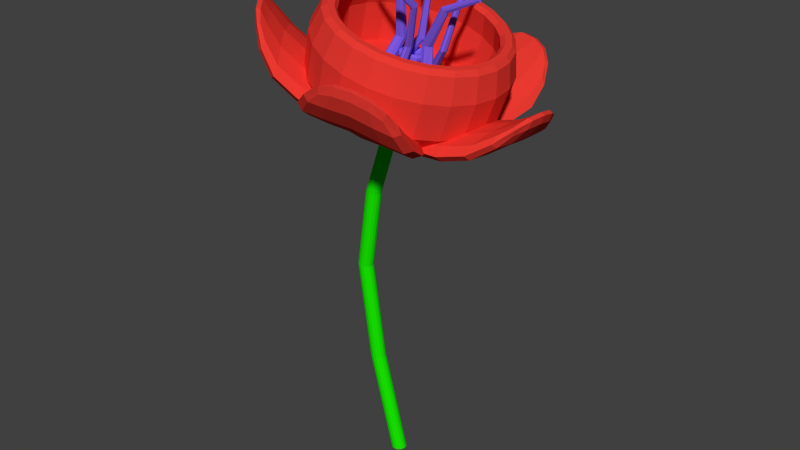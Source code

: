 # Source: flower2.blend  (saved by Blender 2.74.0; exported with 4.5.12 LTS)
import bpy
from mathutils import Matrix  # noqa: F401  (used for matrix-valued properties, if any)

bpy.ops.wm.read_factory_settings(use_empty=True)
scene = bpy.context.scene
scene.name = 'Scene'

# ---- collections
col_collection_1 = bpy.data.collections.new('Collection 1'); scene.collection.children.link(col_collection_1)

# ---- materials (node trees are filled in below, after node groups)
mat_heart = bpy.data.materials.new('Heart')
mat_heart.alpha_threshold = 0.0
mat_heart.use_transparent_shadow = False
mat_heart.diffuse_color = (0.2107, 0.1108, 0.8, 1.0)
mat_heart.roughness = 0.5
mat_sex = bpy.data.materials.new('Sex')
mat_sex.alpha_threshold = 0.0
mat_sex.use_transparent_shadow = False
mat_sex.diffuse_color = (0.8, 0.7199, 0.02788, 1.0)
mat_sex.roughness = 0.5
mat_leaves = bpy.data.materials.new('Leaves')
mat_leaves.alpha_threshold = 0.0
mat_leaves.use_transparent_shadow = False
mat_leaves.diffuse_color = (0.8, 0.04217, 0.03079, 1.0)
mat_leaves.roughness = 0.5
mat_leaves.line_color = (0.0, 0.0, 0.0, 1.0)
mat_trunc = bpy.data.materials.new('Trunc')
mat_trunc.alpha_threshold = 0.0
mat_trunc.use_transparent_shadow = False
mat_trunc.diffuse_color = (0.009178, 0.8, 0.0, 1.0)
mat_trunc.roughness = 0.5

# ---- material node trees

# ---- world
world_world = bpy.data.worlds.new('World'); scene.world = world_world
world_world.color = (0.05088, 0.05088, 0.05088)
world_world.use_sun_shadow = False
world_world.sun_shadow_jitter_overblur = 0.0
world_world.cycles.sampling_method = 'MANUAL'
world_world.cycles.sample_map_resolution = 256

# ---- meshes
me_cube_001 = bpy.data.meshes.new('Cube.001')
me_cube_001.from_pydata([(0.9201, -0.1454, 0.0), (1.075, -0.04846, 0.0), (0.6427, 0.04846, 0.0), (1.075, 0.04846, 0.0), (0.7761, 0.1454, 0.0), (0.7761, -0.1454, 0.0), (0.9201, 0.1454, 0.0), (0.6427, -0.04846, 0.0), (-0.8358, -0.3762, 2.804), (-0.8184, -0.2675, 2.834), (-1.564, -0.8052, 3.671), (-1.581, -0.8571, 3.629), (-1.467, -0.8308, 3.748), (-1.563, -0.8879, 3.629), (-1.477, -0.8784, 3.71), (-1.532, -0.7861, 3.71), (-1.509, -0.8975, 3.671), (-1.485, -0.8, 3.748), (-0.4636, -0.4478, 0.0), (-0.5033, -0.7839, 0.0), (-0.6247, -0.483, 0.0), (-0.4075, -0.6763, 0.0), (-0.6785, -0.8349, 0.0), (-0.3912, -0.5122, 0.0), (-0.7508, -0.7704, 0.0), (-0.7204, -0.5905, 0.0), (1.688, -0.01789, 3.811), (1.759, 0.05368, 3.734), (1.721, -0.05368, 3.773), (1.721, 0.05368, 3.773), (1.8, 0.01789, 3.692), (1.688, 0.01789, 3.811), (1.8, -0.0179, 3.692), (1.759, -0.05368, 3.734), (0.764, -0.08896, 2.886), (0.8568, -0.02965, 2.856), (0.6017, 0.02965, 2.947), (0.8568, 0.02965, 2.856), (0.679, 0.08896, 2.916), (0.679, -0.08896, 2.916), (0.764, 0.08896, 2.886), (0.6017, -0.02965, 2.947), (0.2138, 0.06004, 1.486), (0.3478, 0.2912, 1.484), (0.3416, 0.0373, 1.483), (0.2441, 0.2418, 1.483), (0.4923, 0.2764, 1.489), (0.1813, 0.1282, 1.486), (0.5248, 0.2082, 1.489), (0.4453, 0.08669, 1.484), (-0.3373, 0.569, 2.894), (-0.5561, 0.7001, 2.804), (-0.434, 0.5578, 2.864), (-0.3426, 0.7104, 2.864), (-0.5069, 0.6015, 2.834), (-0.3068, 0.6199, 2.894), (0.02583, 0.43, 1.433), (-0.2409, 0.4137, 1.432), (-0.02595, 0.5491, 1.431), (-0.1424, 0.3547, 1.431), (-0.3085, 0.5423, 1.437), (-0.01298, 0.3652, 1.433), (-0.2697, 0.6071, 1.437), (-0.1245, 0.6081, 1.432), (-0.02933, -0.4527, 1.484), (0.06801, -0.5605, 1.489), (0.07793, -0.2079, 1.486), (0.1422, -0.5464, 1.489), (0.1718, -0.2976, 1.483), (-0.05076, -0.3399, 1.483), (0.1933, -0.4104, 1.484), (0.003732, -0.222, 1.486), (0.08315, -0.5967, 2.947), (0.23, -0.734, 2.886), (0.0393, -0.6836, 2.916), (0.2141, -0.6504, 2.916), (0.189, -0.8362, 2.856), (0.1414, -0.5856, 2.947), (0.1307, -0.8473, 2.856), (0.05516, -0.7672, 2.886), (-0.2636, -1.74, 3.734), (-0.2331, -1.785, 3.692), (-0.1842, -1.678, 3.811), (-0.1975, -1.789, 3.692), (-0.1526, -1.715, 3.773), (-0.2592, -1.703, 3.773), (-0.157, -1.752, 3.734), (-0.2197, -1.674, 3.811), (-0.7146, 0.5976, 0.0), (-0.897, 0.5939, 0.0), (-0.5762, 0.2887, 0.0), (-0.9468, 0.5108, 0.0), (-0.7405, 0.2742, 0.0), (-0.591, 0.5236, 0.0), (-0.864, 0.3482, 0.0), (-0.5264, 0.3719, 0.0), (-1.41, 0.9262, 3.748), (-1.507, 0.901, 3.671), (-1.42, 0.9739, 3.71), (-1.475, 0.8818, 3.71), (-1.524, 0.953, 3.629), (-1.428, 0.8955, 3.748), (-1.506, 0.9837, 3.629), (-1.452, 0.9931, 3.671), (-0.4155, 0.7541, 2.834), (-0.5256, 0.7509, 2.804), (0.07232, -0.6405, 0.0), (0.3145, -0.8768, 0.0), (0.002, -0.7896, 0.0), (0.2876, -0.7353, 0.0), (0.2481, -1.047, 0.0), (0.1675, -0.6224, 0.0), (0.1529, -1.065, 0.0), (0.02887, -0.9311, 0.0), (-0.6207, -0.00879, 1.432), (-0.6467, -0.1517, 1.437), (-0.3613, 0.0554, 1.433), (-0.5903, -0.2019, 1.437), (-0.3751, -0.0737, 1.431), (-0.5443, 0.07697, 1.431), (-0.4514, -0.1595, 1.432), (-0.4177, 0.1056, 1.433), (-0.6662, -0.1858, 2.894), (-0.6855, -0.3858, 2.834), (-0.7619, -0.204, 2.864), (-0.629, -0.3223, 2.864), (-0.7915, -0.4157, 2.804), (-0.6219, -0.2252, 2.894), (0.5963, 0.9687, 2.804), (0.683, 0.9008, 2.834), (0.5728, 1.813, 3.671), (0.5358, 1.854, 3.629), (0.5035, 1.741, 3.748), (0.5, 1.852, 3.629), (0.4667, 1.773, 3.71), (0.574, 1.776, 3.71), (0.4655, 1.81, 3.671), (0.5392, 1.742, 3.748), (0.3536, 0.6774, 0.0), (0.07866, 0.8747, 0.0), (0.4007, 0.8354, 0.0), (0.1265, 0.7389, 0.0), (0.1187, 1.053, 0.0), (0.2622, 0.6453, 0.0), (0.2101, 1.085, 0.0), (0.3529, 0.9713, 0.0), (0.8138, 0.6026, 1.432), (0.7014, 0.6945, 1.437), (0.7446, 0.3445, 1.433), (0.6302, 0.6695, 1.437), (0.6382, 0.4191, 1.431), (0.852, 0.4943, 1.431), (0.6001, 0.5274, 1.432), (0.8158, 0.3696, 1.433), (0.681, 0.7281, 2.894), (0.5152, 0.8417, 2.834), (0.7113, 0.8206, 2.864), (0.5434, 0.7616, 2.864), (0.5403, 0.949, 2.804), (0.625, 0.7084, 2.894)], [], [(53, 104, 103, 98), (78, 76, 83, 81), (61, 56, 55, 50), (92, 90, 61, 59), (74, 79, 80, 85), (104, 105, 102, 103), (54, 52, 99, 97), (106, 108, 69, 71), (107, 109, 68, 70), (56, 58, 53, 55), (111, 106, 71, 66), (50, 55, 96, 101), (112, 110, 67, 65), (60, 57, 54, 51), (64, 65, 78, 79), (65, 67, 76, 78), (108, 113, 64, 69), (113, 112, 65, 64), (77, 72, 87, 82), (76, 73, 86, 83), (71, 69, 74, 72), (57, 59, 52, 54), (73, 75, 84, 86), (51, 54, 97, 100), (79, 78, 81, 80), (59, 61, 50, 52), (70, 68, 75, 73), (105, 51, 100, 102), (52, 50, 101, 99), (62, 60, 51, 105), (91, 94, 57, 60), (88, 89, 62, 63), (58, 63, 104, 53), (89, 91, 60, 62), (95, 93, 58, 56), (90, 95, 56, 61), (55, 53, 98, 96), (93, 88, 63, 58), (114, 115, 8, 9), (19, 21, 118, 120), (63, 62, 105, 104), (23, 18, 121, 116), (20, 25, 114, 119), (25, 24, 115, 114), (24, 22, 117, 115), (115, 117, 126, 8), (94, 92, 59, 57), (18, 20, 119, 121), (125, 127, 12, 14), (119, 114, 9, 124), (22, 19, 120, 117), (122, 124, 15, 17), (117, 120, 123, 126), (118, 116, 127, 125), (116, 121, 122, 127), (8, 126, 13, 11), (21, 23, 116, 118), (120, 118, 125, 123), (127, 122, 17, 12), (126, 123, 16, 13), (124, 9, 10, 15), (37, 40, 27, 30), (123, 125, 14, 16), (34, 35, 32, 33), (9, 8, 11, 10), (36, 41, 26, 31), (121, 119, 124, 122), (40, 38, 29, 27), (39, 34, 33, 28), (42, 44, 39, 41), (35, 37, 30, 32), (43, 45, 38, 40), (41, 39, 28, 26), (45, 47, 36, 38), (44, 49, 34, 39), (47, 42, 41, 36), (38, 36, 31, 29), (46, 43, 40, 37), (3, 6, 43, 46), (4, 2, 47, 45), (48, 46, 37, 35), (7, 5, 44, 42), (2, 7, 42, 47), (0, 1, 48, 49), (6, 4, 45, 43), (1, 3, 46, 48), (49, 48, 35, 34), (5, 0, 49, 44), (72, 74, 85, 87), (66, 71, 72, 77), (109, 111, 66, 68), (67, 70, 73, 76), (110, 107, 70, 67), (69, 64, 79, 74), (68, 66, 77, 75), (75, 77, 82, 84), (146, 147, 128, 129), (139, 141, 150, 152), (143, 138, 153, 148), (140, 145, 146, 151), (145, 144, 147, 146), (144, 142, 149, 147), (147, 149, 158, 128), (138, 140, 151, 153), (157, 159, 132, 134), (151, 146, 129, 156), (142, 139, 152, 149), (154, 156, 135, 137), (149, 152, 155, 158), (150, 148, 159, 157), (148, 153, 154, 159), (128, 158, 133, 131), (141, 143, 148, 150), (152, 150, 157, 155), (159, 154, 137, 132), (158, 155, 136, 133), (156, 129, 130, 135), (155, 157, 134, 136), (129, 128, 131, 130), (153, 151, 156, 154), (132, 137, 135, 130, 131, 133, 136, 134), (26, 28, 33, 32, 30, 27, 29, 31), (86, 84, 82, 87, 85, 80, 81, 83), (12, 17, 15, 10, 11, 13, 16, 14), (103, 102, 100, 97, 99, 101, 96, 98)])
me_cube_001.materials.append(mat_heart)
me_cube_001.materials.append(mat_sex)
me_cube_001.use_remesh_preserve_volume = False
me_cube_001.use_remesh_preserve_attributes = False
me_cube_001.use_mirror_vertex_groups = False
me_cube_001.update()
me_circle_001 = bpy.data.meshes.new('Circle.001')
me_circle_001.from_pydata([(0.0, 0.0, -1.403), (0.0, 0.0, -1.403), (0.0, 0.0, -1.403), (0.0, 0.0, -1.403), (0.0, 0.0, -1.403), (0.0, 0.0, -1.403), (0.0, 0.0, -1.403), (0.0, 0.0, -1.403), (0.0, 0.0, -1.403), (0.0, 0.0, -1.403), (0.0, 0.0, -1.403), (0.0, 0.0, -1.403), (0.0, 0.0, -1.403), (0.0, 0.0, -1.403), (0.0, 0.0, -1.403), (0.0, 0.0, -1.403), (0.0, 0.0, -1.403), (0.0, 0.0, -1.403), (0.0, 0.0, -1.403), (0.0, 0.0, -1.403), (0.0, 0.0, -1.403), (0.0, 0.0, -1.403), (0.0, 0.0, -1.403), (0.0, 0.0, -1.403), (1.309e-07, 1.8, -1.241), (-0.4659, 1.739, -1.241), (-0.9, 1.559, -1.241), (-1.273, 1.273, -1.241), (-1.559, 0.9, -1.241), (-1.739, 0.4659, -1.241), (-1.8, 3.233e-08, -1.241), (-1.739, -0.4659, -1.241), (-1.559, -0.9, -1.241), (-1.273, -1.273, -1.241), (-0.9, -1.559, -1.241), (-0.4659, -1.739, -1.241), (-5.7e-07, -1.8, -1.241), (0.4659, -1.739, -1.241), (0.9, -1.559, -1.241), (1.273, -1.273, -1.241), (1.559, -0.9, -1.241), (1.739, -0.4659, -1.241), (1.8, -9.404e-07, -1.241), (1.739, 0.4659, -1.241), (1.559, 0.9, -1.241), (1.273, 1.273, -1.241), (0.9, 1.559, -1.241), (0.4659, 1.739, -1.241), (2.001e-07, 2.557, -0.7841), (-0.6617, 2.469, -0.7841), (-1.278, 2.214, -0.7841), (-1.808, 1.808, -0.7841), (-2.214, 1.278, -0.7841), (-2.469, 0.6617, -0.7841), (-2.557, 1.994e-07, -0.7841), (-2.469, -0.6617, -0.7841), (-2.214, -1.278, -0.7841), (-1.808, -1.808, -0.7841), (-1.278, -2.214, -0.7841), (-0.6617, -2.469, -0.7841), (-7.955e-07, -2.557, -0.7841), (0.6617, -2.469, -0.7841), (1.278, -2.214, -0.7841), (1.808, -1.808, -0.7841), (2.214, -1.278, -0.7841), (2.469, -0.6617, -0.7841), (2.557, -1.182e-06, -0.7841), (2.469, 0.6617, -0.7841), (2.214, 1.278, -0.7841), (1.808, 1.808, -0.7841), (1.278, 2.214, -0.7841), (0.6617, 2.469, -0.7841), (2.247e-07, 3.124, 0.02681), (-0.8086, 3.018, 0.02681), (-1.562, 2.706, 0.02681), (-2.209, 2.209, 0.02681), (-2.706, 1.562, 0.02681), (-3.018, 0.8086, 0.02681), (-3.124, 3.38e-07, 0.02681), (-3.018, -0.8086, 0.02681), (-2.706, -1.562, 0.02681), (-2.209, -2.209, 0.02681), (-1.562, -2.706, 0.02681), (-0.8086, -3.018, 0.02681), (-9.92e-07, -3.124, 0.02681), (0.8086, -3.018, 0.02681), (1.562, -2.706, 0.02681), (2.209, -2.209, 0.02681), (2.706, -1.562, 0.02681), (3.018, -0.8086, 0.02681), (3.124, -1.35e-06, 0.02681), (3.018, 0.8086, 0.02681), (2.706, 1.562, 0.02681), (2.209, 2.209, 0.02681), (1.562, 2.706, 0.02681), (0.8086, 3.018, 0.02681), (2.304e-07, 3.207, 1.28), (-0.8301, 3.098, 1.28), (-1.604, 2.778, 1.28), (-2.268, 2.268, 1.28), (-2.778, 1.604, 1.28), (-3.098, 0.8301, 1.28), (-3.207, 3.586e-07, 1.28), (-3.098, -0.8301, 1.28), (-2.778, -1.604, 1.28), (-2.268, -2.268, 1.28), (-1.604, -2.778, 1.28), (-0.8301, -3.098, 1.28), (-1.019e-06, -3.207, 1.28), (0.8301, -3.098, 1.28), (1.604, -2.778, 1.28), (2.268, -2.268, 1.28), (2.778, -1.604, 1.28), (3.098, -0.8301, 1.28), (3.207, -1.375e-06, 1.28), (3.098, 0.8301, 1.28), (2.778, 1.604, 1.28), (2.268, 2.268, 1.28), (1.604, 2.778, 1.28), (0.8301, 3.098, 1.28), (2.027e-07, 2.685, 1.3), (-0.6949, 2.593, 1.3), (-1.342, 2.325, 1.3), (-1.898, 1.898, 1.3), (-2.325, 1.342, 1.3), (-2.593, 0.6949, 1.3), (-2.685, 2.364e-07, 1.3), (-2.593, -0.6949, 1.3), (-2.325, -1.342, 1.3), (-1.898, -1.898, 1.3), (-1.342, -2.325, 1.3), (-0.6949, -2.593, 1.3), (-8.428e-07, -2.685, 1.3), (0.6949, -2.593, 1.3), (1.342, -2.325, 1.3), (1.898, -1.898, 1.3), (2.325, -1.342, 1.3), (2.593, -0.6949, 1.3), (2.685, -1.214e-06, 1.3), (2.593, 0.6949, 1.3), (2.325, 1.342, 1.3), (1.898, 1.898, 1.3), (1.342, 2.325, 1.3), (0.6949, 2.593, 1.3), (1.951e-07, 2.559, 0.0), (-0.6623, 2.472, 0.0), (-1.279, 2.216, 0.0), (-1.809, 1.809, 0.0), (-2.216, 1.279, 0.0), (-2.472, 0.6623, 0.0), (-2.559, 2.062e-07, 0.0), (-2.472, -0.6623, 0.0), (-2.216, -1.279, 0.0), (-1.809, -1.809, 0.0), (-1.279, -2.216, 0.0), (-0.6623, -2.472, 0.0), (-8.014e-07, -2.559, 0.0), (0.6623, -2.472, 0.0), (1.279, -2.216, 0.0), (1.809, -1.809, 0.0), (2.216, -1.279, 0.0), (2.472, -0.6623, 0.0), (2.559, -1.177e-06, 0.0), (2.472, 0.6623, 0.0), (2.216, 1.279, 0.0), (1.809, 1.809, 0.0), (1.279, 2.216, 0.0), (0.6623, 2.472, 0.0), (8.568e-08, -3.576e-07, 0.0), (2.325e-07, 2.976, 2.088), (2.243e-07, 2.812, 2.223), (-0.7279, 2.717, 2.223), (-0.7702, 2.875, 2.088), (-1.406, 2.436, 2.223), (-1.488, 2.577, 2.088), (-1.989, 1.989, 2.223), (-2.104, 2.104, 2.088), (-2.436, 1.406, 2.223), (-2.577, 1.488, 2.088), (-2.717, 0.7279, 2.223), (-2.875, 0.7702, 2.088), (-2.812, 2.637e-07, 2.223), (-2.976, 2.985e-07, 2.088), (-2.717, -0.7279, 2.223), (-2.875, -0.7702, 2.088), (-2.436, -1.406, 2.223), (-2.577, -1.488, 2.088), (-1.989, -1.989, 2.223), (-2.104, -2.104, 2.088), (-1.406, -2.436, 2.223), (-1.488, -2.577, 2.088), (-0.7279, -2.717, 2.223), (-0.7702, -2.875, 2.088), (-8.709e-07, -2.812, 2.223), (-9.264e-07, -2.976, 2.088), (0.7279, -2.717, 2.223), (0.7702, -2.875, 2.088), (1.406, -2.436, 2.223), (1.488, -2.577, 2.088), (1.989, -1.989, 2.223), (2.104, -2.104, 2.088), (2.436, -1.406, 2.223), (2.577, -1.488, 2.088), (2.717, -0.7279, 2.223), (2.875, -0.7702, 2.088), (2.812, -1.256e-06, 2.223), (2.976, -1.31e-06, 2.088), (2.717, 0.7279, 2.223), (2.875, 0.7702, 2.088), (2.436, 1.406, 2.223), (2.577, 1.488, 2.088), (1.989, 1.989, 2.223), (2.104, 2.104, 2.088), (1.406, 2.436, 2.223), (1.488, 2.577, 2.088), (0.7279, 2.717, 2.223), (0.7702, 2.875, 2.088), (0.672, 2.508, 2.223), (0.6419, 2.396, 2.088), (1.24, 2.148, 2.088), (1.298, 2.249, 2.223), (1.836, 1.836, 2.223), (1.754, 1.754, 2.088), (2.249, 1.298, 2.223), (2.148, 1.24, 2.088), (2.508, 0.672, 2.223), (2.396, 0.6419, 2.088), (2.597, -1.184e-06, 2.223), (2.48, -1.146e-06, 2.088), (2.508, -0.672, 2.223), (2.396, -0.6419, 2.088), (2.249, -1.298, 2.223), (2.148, -1.24, 2.088), (1.836, -1.836, 2.223), (1.754, -1.754, 2.088), (1.298, -2.249, 2.223), (1.24, -2.148, 2.088), (0.672, -2.508, 2.223), (0.6419, -2.396, 2.088), (-7.989e-07, -2.597, 2.223), (-7.61e-07, -2.48, 2.088), (-0.672, -2.508, 2.223), (-0.6419, -2.396, 2.088), (-1.298, -2.249, 2.223), (-1.24, -2.148, 2.088), (-1.836, -1.836, 2.223), (-1.754, -1.754, 2.088), (-2.249, -1.298, 2.223), (-2.148, -1.24, 2.088), (-2.508, -0.672, 2.223), (-2.396, -0.6419, 2.088), (-2.597, 2.188e-07, 2.223), (-2.48, 1.945e-07, 2.088), (-2.508, 0.672, 2.223), (-2.396, 0.6419, 2.088), (-2.249, 1.298, 2.223), (-2.148, 1.24, 2.088), (-1.836, 1.836, 2.223), (-1.754, 1.754, 2.088), (-1.298, 2.249, 2.223), (-1.24, 2.148, 2.088), (-0.672, 2.508, 2.223), (-0.6419, 2.396, 2.088), (2.048e-07, 2.48, 2.088), (2.122e-07, 2.597, 2.223)], [], [(5, 29, 28, 4), (16, 40, 39, 15), (3, 27, 26, 2), (14, 38, 37, 13), (23, 47, 46, 22), (1, 25, 24, 0), (12, 36, 35, 11), (21, 45, 44, 20), (10, 34, 33, 9), (19, 43, 42, 18), (8, 32, 31, 7), (17, 41, 40, 16), (6, 30, 29, 5), (4, 28, 27, 3), (15, 39, 38, 14), (0, 24, 47, 23), (2, 26, 25, 1), (13, 37, 36, 12), (22, 46, 45, 21), (11, 35, 34, 10), (20, 44, 43, 19), (9, 33, 32, 8), (18, 42, 41, 17), (7, 31, 30, 6), (27, 51, 50, 26), (38, 62, 61, 37), (47, 71, 70, 46), (25, 49, 48, 24), (36, 60, 59, 35), (45, 69, 68, 44), (34, 58, 57, 33), (43, 67, 66, 42), (32, 56, 55, 31), (41, 65, 64, 40), (30, 54, 53, 29), (28, 52, 51, 27), (39, 63, 62, 38), (24, 48, 71, 47), (26, 50, 49, 25), (37, 61, 60, 36), (46, 70, 69, 45), (35, 59, 58, 34), (44, 68, 67, 43), (33, 57, 56, 32), (42, 66, 65, 41), (31, 55, 54, 30), (29, 53, 52, 28), (40, 64, 63, 39), (69, 93, 92, 68), (58, 82, 81, 57), (67, 91, 90, 66), (56, 80, 79, 55), (65, 89, 88, 64), (54, 78, 77, 53), (52, 76, 75, 51), (63, 87, 86, 62), (48, 72, 95, 71), (50, 74, 73, 49), (61, 85, 84, 60), (70, 94, 93, 69), (59, 83, 82, 58), (68, 92, 91, 67), (57, 81, 80, 56), (66, 90, 89, 65), (55, 79, 78, 54), (53, 77, 76, 52), (64, 88, 87, 63), (51, 75, 74, 50), (62, 86, 85, 61), (71, 95, 94, 70), (49, 73, 72, 48), (60, 84, 83, 59), (89, 113, 112, 88), (78, 102, 101, 77), (76, 100, 99, 75), (87, 111, 110, 86), (72, 96, 119, 95), (74, 98, 97, 73), (85, 109, 108, 84), (94, 118, 117, 93), (83, 107, 106, 82), (92, 116, 115, 91), (81, 105, 104, 80), (90, 114, 113, 89), (79, 103, 102, 78), (77, 101, 100, 76), (88, 112, 111, 87), (75, 99, 98, 74), (86, 110, 109, 85), (95, 119, 118, 94), (73, 97, 96, 72), (84, 108, 107, 83), (93, 117, 116, 92), (82, 106, 105, 81), (91, 115, 114, 90), (80, 104, 103, 79), (97, 172, 169, 96), (173, 175, 257, 259), (195, 197, 235, 237), (213, 215, 217, 220), (191, 193, 239, 241), (209, 211, 221, 223), (187, 189, 243, 245), (205, 207, 225, 227), (183, 185, 247, 249), (179, 181, 251, 253), (201, 203, 229, 231), (175, 177, 255, 257), (197, 199, 233, 235), (218, 263, 120, 143), (215, 170, 264, 217), (193, 195, 237, 239), (211, 213, 220, 221), (189, 191, 241, 243), (207, 209, 223, 225), (185, 187, 245, 247), (203, 205, 227, 229), (181, 183, 249, 251), (177, 179, 253, 255), (199, 201, 231, 233), (99, 176, 174, 98), (240, 238, 133, 132), (108, 194, 192, 107), (232, 230, 137, 136), (224, 222, 141, 140), (104, 186, 184, 103), (260, 258, 123, 122), (111, 200, 198, 110), (116, 210, 208, 115), (226, 224, 140, 139), (118, 214, 212, 117), (101, 180, 178, 100), (244, 242, 131, 130), (119, 216, 214, 118), (236, 234, 135, 134), (106, 190, 188, 105), (250, 248, 128, 127), (263, 262, 121, 120), (102, 182, 180, 101), (230, 228, 138, 137), (256, 254, 125, 124), (98, 174, 172, 97), (114, 206, 204, 113), (246, 244, 130, 129), (113, 204, 202, 112), (238, 236, 134, 133), (171, 173, 259, 261), (105, 188, 186, 104), (248, 246, 129, 128), (107, 192, 190, 106), (112, 202, 200, 111), (262, 260, 122, 121), (96, 169, 216, 119), (254, 252, 126, 125), (115, 208, 206, 114), (222, 219, 142, 141), (242, 240, 132, 131), (100, 178, 176, 99), (252, 250, 127, 126), (234, 232, 136, 135), (109, 196, 194, 108), (103, 184, 182, 102), (219, 218, 143, 142), (110, 198, 196, 109), (258, 256, 124, 123), (117, 212, 210, 116), (228, 226, 139, 138), (122, 123, 147, 146), (141, 142, 166, 165), (124, 125, 149, 148), (137, 138, 162, 161), (135, 136, 160, 159), (143, 120, 144, 167), (128, 129, 153, 152), (129, 130, 154, 153), (133, 134, 158, 157), (123, 124, 148, 147), (134, 135, 159, 158), (142, 143, 167, 166), (121, 122, 146, 145), (139, 140, 164, 163), (138, 139, 163, 162), (127, 128, 152, 151), (125, 126, 150, 149), (140, 141, 165, 164), (132, 133, 157, 156), (130, 131, 155, 154), (126, 127, 151, 150), (131, 132, 156, 155), (120, 121, 145, 144), (136, 137, 161, 160), (151, 152, 168), (153, 154, 168), (150, 151, 168), (165, 166, 168), (154, 155, 168), (161, 162, 168), (167, 144, 168), (152, 153, 168), (145, 146, 168), (155, 156, 168), (147, 148, 168), (146, 147, 168), (171, 170, 169, 172), (173, 171, 172, 174), (175, 173, 174, 176), (177, 175, 176, 178), (179, 177, 178, 180), (181, 179, 180, 182), (183, 181, 182, 184), (185, 183, 184, 186), (187, 185, 186, 188), (189, 187, 188, 190), (191, 189, 190, 192), (193, 191, 192, 194), (195, 193, 194, 196), (197, 195, 196, 198), (199, 197, 198, 200), (201, 199, 200, 202), (203, 201, 202, 204), (205, 203, 204, 206), (207, 205, 206, 208), (209, 207, 208, 210), (211, 209, 210, 212), (213, 211, 212, 214), (215, 213, 214, 216), (170, 215, 216, 169), (263, 218, 217, 264), (219, 222, 221, 220), (222, 224, 223, 221), (224, 226, 225, 223), (226, 228, 227, 225), (228, 230, 229, 227), (230, 232, 231, 229), (232, 234, 233, 231), (234, 236, 235, 233), (236, 238, 237, 235), (238, 240, 239, 237), (240, 242, 241, 239), (242, 244, 243, 241), (244, 246, 245, 243), (246, 248, 247, 245), (248, 250, 249, 247), (250, 252, 251, 249), (252, 254, 253, 251), (254, 256, 255, 253), (256, 258, 257, 255), (258, 260, 259, 257), (260, 262, 261, 259), (262, 263, 264, 261), (218, 219, 220, 217), (170, 171, 261, 264), (164, 165, 168), (162, 163, 168), (157, 158, 168), (166, 167, 168), (149, 150, 168), (163, 164, 168), (144, 145, 168), (160, 161, 168), (148, 149, 168), (159, 160, 168), (158, 159, 168), (156, 157, 168)])
me_circle_001.materials.append(mat_leaves)
me_circle_001.use_remesh_preserve_volume = False
me_circle_001.use_remesh_preserve_attributes = False
me_circle_001.use_mirror_vertex_groups = False
me_circle_001.update()
me_circle = bpy.data.meshes.new('Circle')
me_circle.from_pydata([(0.09934, 0.25, 13.01), (0.007387, 0.231, 13.03), (-0.07056, 0.1768, 13.05), (-0.1226, 0.09567, 13.07), (-0.1409, -4.452e-08, 13.07), (-0.1226, -0.09567, 13.07), (-0.07056, -0.1768, 13.05), (0.007388, -0.231, 13.03), (0.09934, -0.25, 13.01), (0.1913, -0.231, 12.98), (0.2692, -0.1768, 12.96), (0.3213, -0.09567, 12.94), (0.3396, -1.206e-08, 12.94), (0.3213, 0.09567, 12.94), (0.2692, 0.1768, 12.96), (0.1913, 0.231, 12.98), (-0.885, 0.2683, 9.921), (-0.9876, 0.2479, 9.921), (-1.075, 0.1897, 9.921), (-1.133, 0.1027, 9.921), (-1.153, 3.767e-07, 9.921), (-1.133, -0.1027, 9.921), (-1.075, -0.1897, 9.921), (-0.9876, -0.2479, 9.921), (-0.885, -0.2683, 9.921), (-0.7823, -0.2479, 9.921), (-0.6952, -0.1897, 9.921), (-0.6371, -0.1027, 9.921), (-0.6167, 3.917e-07, 9.921), (-0.6371, 0.1027, 9.921), (-0.6952, 0.1897, 9.921), (-0.7823, 0.2479, 9.921), (-0.885, 0.2683, 9.921), (-0.9876, 0.2479, 9.921), (-1.075, 0.1897, 9.921), (-1.133, 0.1027, 9.921), (-1.153, 3.767e-07, 9.921), (-1.133, -0.1027, 9.921), (-1.075, -0.1897, 9.921), (-0.9876, -0.2479, 9.921), (-0.885, -0.2683, 9.921), (-0.7823, -0.2479, 9.921), (-0.6952, -0.1897, 9.921), (-0.6371, -0.1027, 9.921), (-0.6167, 3.917e-07, 9.921), (-0.6371, 0.1027, 9.921), (-0.6952, 0.1897, 9.921), (-0.7823, 0.2479, 9.921), (-1.278, 0.2683, 7.069), (-1.381, 0.2479, 7.069), (-1.468, 0.1897, 7.069), (-1.526, 0.1027, 7.069), (-1.547, 7.599e-07, 7.069), (-1.526, -0.1027, 7.069), (-1.468, -0.1897, 7.069), (-1.381, -0.2479, 7.069), (-1.278, -0.2683, 7.069), (-1.176, -0.2479, 7.069), (-1.089, -0.1897, 7.069), (-1.03, -0.1027, 7.069), (-1.01, 7.748e-07, 7.069), (-1.03, 0.1027, 7.069), (-1.089, 0.1897, 7.069), (-1.176, 0.2479, 7.069), (-0.7539, 0.2683, 3.562), (-0.8565, 0.2479, 3.562), (-0.9436, 0.1897, 3.562), (-1.002, 0.1027, 3.562), (-1.022, 1.231e-06, 3.562), (-1.002, -0.1027, 3.562), (-0.9436, -0.1897, 3.562), (-0.8565, -0.2479, 3.562), (-0.7539, -0.2683, 3.562), (-0.6512, -0.2479, 3.562), (-0.5641, -0.1897, 3.562), (-0.506, -0.1027, 3.562), (-0.4856, 1.246e-06, 3.562), (-0.506, 0.1027, 3.562), (-0.5641, 0.1897, 3.562), (-0.6512, 0.2479, 3.562), (0.1967, 0.2683, 0.0), (0.09399, 0.2479, 0.0), (0.006943, 0.1897, 0.0), (-0.05122, 0.1027, 0.0), (-0.07164, 1.705e-06, 0.0), (-0.05122, -0.1027, 0.0), (0.006943, -0.1897, 0.0), (0.09399, -0.2479, 0.0), (0.1967, -0.2683, 0.0), (0.2993, -0.2479, 0.0), (0.3864, -0.1897, 0.0), (0.4445, -0.1027, 0.0), (0.465, 1.719e-06, 0.0), (0.4445, 0.1027, 0.0), (0.3864, 0.1897, 0.0), (0.2993, 0.2479, 0.0), (0.1242, -3.961e-08, 13.09), (0.1242, -3.961e-08, 13.09), (0.1242, -3.961e-08, 13.09), (0.1242, -3.961e-08, 13.09), (0.1242, -3.589e-08, 13.09), (0.1242, -3.216e-08, 13.09), (0.1242, -3.961e-08, 13.09), (0.1242, -3.961e-08, 13.09), (0.1242, -2.471e-08, 13.09), (0.1242, -3.961e-08, 13.09), (0.1242, -3.961e-08, 13.09), (0.1242, -3.216e-08, 13.09), (0.1242, -3.589e-08, 13.09), (0.1242, -3.961e-08, 13.09), (0.1242, -3.961e-08, 13.09), (0.1242, -3.961e-08, 13.09)], [], [(1, 0, 16, 17), (12, 11, 27, 28), (10, 9, 25, 26), (8, 7, 23, 24), (6, 5, 21, 22), (4, 3, 19, 20), (15, 14, 30, 31), (2, 1, 17, 18), (13, 12, 28, 29), (11, 10, 26, 27), (9, 8, 24, 25), (7, 6, 22, 23), (5, 4, 20, 21), (0, 15, 31, 16), (3, 2, 18, 19), (14, 13, 29, 30), (23, 22, 38, 39), (21, 20, 36, 37), (16, 31, 47, 32), (19, 18, 34, 35), (30, 29, 45, 46), (17, 16, 32, 33), (28, 27, 43, 44), (26, 25, 41, 42), (24, 23, 39, 40), (22, 21, 37, 38), (20, 19, 35, 36), (31, 30, 46, 47), (18, 17, 33, 34), (29, 28, 44, 45), (27, 26, 42, 43), (25, 24, 40, 41), (40, 39, 55, 56), (38, 37, 53, 54), (36, 35, 51, 52), (47, 46, 62, 63), (34, 33, 49, 50), (45, 44, 60, 61), (43, 42, 58, 59), (41, 40, 56, 57), (39, 38, 54, 55), (37, 36, 52, 53), (32, 47, 63, 48), (35, 34, 50, 51), (46, 45, 61, 62), (33, 32, 48, 49), (44, 43, 59, 60), (42, 41, 57, 58), (57, 56, 72, 73), (55, 54, 70, 71), (53, 52, 68, 69), (48, 63, 79, 64), (51, 50, 66, 67), (62, 61, 77, 78), (49, 48, 64, 65), (60, 59, 75, 76), (58, 57, 73, 74), (56, 55, 71, 72), (54, 53, 69, 70), (52, 51, 67, 68), (63, 62, 78, 79), (50, 49, 65, 66), (61, 60, 76, 77), (59, 58, 74, 75), (74, 73, 89, 90), (72, 71, 87, 88), (70, 69, 85, 86), (68, 67, 83, 84), (79, 78, 94, 95), (66, 65, 81, 82), (77, 76, 92, 93), (75, 74, 90, 91), (73, 72, 88, 89), (71, 70, 86, 87), (69, 68, 84, 85), (64, 79, 95, 80), (67, 66, 82, 83), (78, 77, 93, 94), (65, 64, 80, 81), (76, 75, 91, 92), (3, 4, 100, 99), (14, 15, 111, 110), (1, 2, 98, 97), (12, 13, 109, 108), (10, 11, 107, 106), (8, 9, 105, 104), (6, 7, 103, 102), (4, 5, 101, 100), (15, 0, 96, 111), (2, 3, 99, 98), (13, 14, 110, 109), (0, 1, 97, 96), (11, 12, 108, 107), (9, 10, 106, 105), (7, 8, 104, 103), (5, 6, 102, 101)])
me_circle.materials.append(mat_trunc)
me_circle.use_remesh_preserve_volume = False
me_circle.use_remesh_preserve_attributes = False
me_circle.use_mirror_vertex_groups = False
me_circle.update()
me_cube_005 = bpy.data.meshes.new('Cube.005')
me_cube_005.from_pydata([(1.031, -0.04183, 1.75), (0.7994, -0.0769, 1.466), (0.9201, -0.1454, 0.6274), (0.8781, -0.02563, 1.435), (1.075, -0.04846, 0.6657), (0.6624, 0.02563, 1.526), (0.8781, 0.02563, 1.435), (0.6427, 0.04846, 0.572), (1.075, 0.04846, 0.6657), (0.7761, 0.1454, 0.5962), (0.7275, 0.0769, 1.496), (1.316, -5.084e-07, 1.818), (1.316, -5.093e-07, 1.818), (1.316, -5.084e-07, 1.818), (0.7275, -0.0769, 1.496), (1.316, -5.084e-07, 1.818), (1.316, -5.084e-07, 1.818), (1.316, -5.093e-07, 1.818), (1.316, -5.093e-07, 1.818), (1.316, -5.093e-07, 1.818), (1.299, -0.009083, 1.777), (1.299, 0.009082, 1.86), (1.299, 0.009082, 1.777), (0.7761, -0.1454, 0.5962), (0.9201, 0.1454, 0.6274), (0.7994, 0.0769, 1.466), (0.6624, -0.02563, 1.526), (1.298, 0.02725, 1.834), (1.298, -0.02725, 1.834), (1.298, 0.02725, 1.807), (1.299, -0.009083, 1.86), (1.298, -0.02725, 1.807), (0.9901, -0.01394, 1.821), (1.031, 0.04183, 1.75), (1.009, -0.04183, 1.787), (1.009, 0.04183, 1.787), (1.056, 0.01394, 1.712), (0.9901, 0.01394, 1.821), (1.056, -0.01394, 1.712), (0.5294, -0.03626, 0.9952), (0.7409, 0.1088, 1.002), (0.6308, -0.1088, 0.9965), (0.6308, 0.1088, 0.9965), (0.8598, 0.03626, 1.011), (0.5294, 0.03626, 0.9952), (0.8598, -0.03626, 1.011), (0.7409, -0.1088, 1.002), (0.6427, -0.04846, 0.572), (0.3584, 0.9677, 1.75), (0.3202, 0.7365, 1.466), (0.4226, 0.8301, 0.6274), (0.2957, 0.8272, 1.435), (0.3782, 1.007, 0.6657), (0.1803, 0.6379, 1.526), (0.247, 0.843, 1.435), (0.1525, 0.6262, 0.572), (0.286, 1.037, 0.6657), (0.1016, 0.783, 0.5962), (0.1517, 0.7157, 1.496), (0.4065, 1.251, 1.818), (0.4065, 1.251, 1.818), (0.4065, 1.251, 1.818), (0.298, 0.6682, 1.496), (0.4065, 1.251, 1.818), (0.4065, 1.251, 1.818), (0.4065, 1.251, 1.818), (0.4065, 1.251, 1.818), (0.4065, 1.251, 1.818), (0.4101, 1.233, 1.777), (0.3927, 1.238, 1.86), (0.3928, 1.238, 1.777), (0.3781, 0.6932, 0.5962), (0.1461, 0.92, 0.6274), (0.1739, 0.7841, 1.466), (0.2291, 0.622, 1.526), (0.3752, 1.243, 1.834), (0.427, 1.226, 1.834), (0.3752, 1.243, 1.807), (0.41, 1.232, 1.86), (0.427, 1.226, 1.807), (0.3192, 0.9373, 1.821), (0.2788, 0.9935, 1.75), (0.3516, 0.9468, 1.787), (0.272, 0.9726, 1.787), (0.313, 1.009, 1.712), (0.2927, 0.9459, 1.821), (0.3396, 0.9999, 1.712), (0.1981, 0.4923, 0.9952), (0.1255, 0.7383, 1.002), (0.2984, 0.5663, 0.9965), (0.09148, 0.6335, 0.9965), (0.2312, 0.8289, 1.011), (0.1291, 0.5147, 0.9952), (0.3002, 0.8065, 1.011), (0.3324, 0.6711, 1.002), (0.2447, 0.5963, 0.572), (-0.8095, 0.6399, 1.75), (-0.6016, 0.5321, 1.466), (-0.6589, 0.6584, 0.6274), (-0.6953, 0.5369, 1.435), (-0.841, 0.6709, 0.6657), (-0.5509, 0.3686, 1.526), (-0.7254, 0.4954, 1.435), (-0.5484, 0.3386, 0.572), (-0.8979, 0.5925, 0.6657), (-0.7133, 0.3386, 0.5962), (-0.6338, 0.3654, 1.496), (-1.064, 0.7733, 1.818), (-1.064, 0.7733, 1.818), (-1.064, 0.7733, 1.818), (-0.5434, 0.4899, 1.496), (-1.064, 0.7733, 1.818), (-1.064, 0.7733, 1.818), (-1.064, 0.7733, 1.818), (-1.064, 0.7733, 1.818), (-1.064, 0.7733, 1.818), (-1.046, 0.7709, 1.777), (-1.056, 0.756, 1.86), (-1.056, 0.7562, 1.777), (-0.5424, 0.5738, 0.5962), (-0.8298, 0.4232, 0.6274), (-0.692, 0.4077, 1.466), (-0.5208, 0.4101, 1.526), (-1.066, 0.7409, 1.834), (-1.034, 0.7849, 1.834), (-1.066, 0.7409, 1.807), (-1.045, 0.7707, 1.86), (-1.034, 0.785, 1.807), (-0.7928, 0.5932, 1.821), (-0.8587, 0.5722, 1.75), (-0.7918, 0.627, 1.787), (-0.841, 0.5593, 1.787), (-0.8624, 0.6094, 1.712), (-0.8092, 0.5707, 1.821), (-0.846, 0.6319, 1.712), (-0.407, 0.3405, 0.9952), (-0.6634, 0.3475, 1.002), (-0.4464, 0.4588, 0.9965), (-0.5743, 0.2828, 0.9965), (-0.7169, 0.476, 1.011), (-0.4496, 0.2818, 0.9952), (-0.6742, 0.5347, 1.011), (-0.5355, 0.5235, 1.002), (-0.4915, 0.417, 0.572), (-0.8587, -0.5722, 1.75), (-0.692, -0.4077, 1.466), (-0.8298, -0.4232, 0.6274), (-0.7254, -0.4954, 1.435), (-0.8979, -0.5925, 0.6657), (-0.5208, -0.4101, 1.526), (-0.6953, -0.5369, 1.435), (-0.4915, -0.417, 0.572), (-0.841, -0.6709, 0.6657), (-0.5424, -0.5738, 0.5962), (-0.5434, -0.4899, 1.496), (-1.064, -0.7733, 1.818), (-1.064, -0.7733, 1.818), (-1.064, -0.7733, 1.818), (-0.6338, -0.3654, 1.496), (-1.064, -0.7733, 1.818), (-1.064, -0.7733, 1.818), (-1.064, -0.7733, 1.818), (-1.064, -0.7733, 1.818), (-1.064, -0.7733, 1.818), (-1.056, -0.7562, 1.777), (-1.045, -0.7707, 1.86), (-1.046, -0.7709, 1.777), (-0.7133, -0.3386, 0.5962), (-0.6589, -0.6584, 0.6274), (-0.6016, -0.5321, 1.466), (-0.5509, -0.3686, 1.526), (-1.034, -0.7849, 1.834), (-1.066, -0.7409, 1.834), (-1.034, -0.785, 1.807), (-1.056, -0.756, 1.86), (-1.066, -0.7409, 1.807), (-0.8092, -0.5707, 1.821), (-0.8095, -0.6399, 1.75), (-0.841, -0.5593, 1.787), (-0.7918, -0.627, 1.787), (-0.846, -0.6319, 1.712), (-0.7928, -0.5932, 1.821), (-0.8624, -0.6094, 1.712), (-0.4496, -0.2818, 0.9952), (-0.5355, -0.5235, 1.002), (-0.5743, -0.2828, 0.9965), (-0.4464, -0.4588, 0.9965), (-0.6742, -0.5347, 1.011), (-0.407, -0.3405, 0.9952), (-0.7169, -0.476, 1.011), (-0.6634, -0.3475, 1.002), (-0.5484, -0.3386, 0.572), (0.2788, -0.9935, 1.75), (0.1739, -0.7841, 1.466), (0.1461, -0.92, 0.6274), (0.247, -0.843, 1.435), (0.286, -1.037, 0.6657), (0.2291, -0.622, 1.526), (0.2957, -0.8272, 1.435), (0.2447, -0.5963, 0.572), (0.3782, -1.007, 0.6657), (0.3781, -0.6932, 0.5962), (0.298, -0.6682, 1.496), (0.4065, -1.251, 1.818), (0.4065, -1.251, 1.818), (0.4065, -1.251, 1.818), (0.1517, -0.7157, 1.496), (0.4065, -1.251, 1.818), (0.4065, -1.251, 1.818), (0.4065, -1.251, 1.818), (0.4065, -1.251, 1.818), (0.4065, -1.251, 1.818), (0.3928, -1.238, 1.777), (0.4099, -1.232, 1.86), (0.4101, -1.233, 1.777), (0.1016, -0.783, 0.5962), (0.4226, -0.8301, 0.6274), (0.3202, -0.7366, 1.466), (0.1803, -0.6379, 1.526), (0.427, -1.226, 1.834), (0.3752, -1.243, 1.834), (0.427, -1.226, 1.807), (0.3927, -1.238, 1.86), (0.3752, -1.243, 1.807), (0.2927, -0.9459, 1.821), (0.3584, -0.9677, 1.75), (0.272, -0.9726, 1.787), (0.3516, -0.9468, 1.787), (0.3396, -0.9999, 1.712), (0.3192, -0.9373, 1.821), (0.313, -1.009, 1.712), (0.1291, -0.5147, 0.9952), (0.3324, -0.6711, 1.002), (0.09148, -0.6335, 0.9965), (0.2984, -0.5663, 0.9965), (0.3002, -0.8065, 1.011), (0.1981, -0.4923, 0.9952), (0.2312, -0.8289, 1.011), (0.1255, -0.7383, 1.002), (0.1525, -0.6262, 0.572), (0.08567, 0.2637, 1.709), (0.08567, 0.2637, 1.209), (-0.08911, 0.2743, 1.206), (0.2333, 0.1695, 1.206), (-0.2884, 1.443e-07, 1.206), (-0.08911, -0.2743, 1.206), (0.2333, -0.1695, 1.206), (-0.2243, 0.163, 1.209), (0.08567, -0.2637, 1.209), (0.2772, -2.737e-07, 1.209), (-0.2243, -0.163, 1.209), (-0.3644, -0.2648, 0.7101), (0.4504, -4.167e-07, 0.7101), (0.1392, -0.4284, 0.7101), (-0.3644, 0.2648, 0.7101), (0.379, -0.2754, 0.7045), (-0.1448, -0.4456, 0.7045), (-0.4685, 2.623e-07, 0.7045), (0.178, 0.5478, 0.5599), (-0.2038, 0.6272, 0.5317), (0.379, 0.2754, 0.7045), (0.5336, 0.3877, 0.5317), (-0.6595, 3.576e-07, 0.5317), (-0.2038, -0.6272, 0.5317), (0.5336, -0.3877, 0.5317), (-0.1448, 0.4456, 0.7045), (0.1392, 0.4284, 0.7101), (-0.466, 0.3386, 0.5599), (0.178, -0.5478, 0.5599), (0.576, -6.557e-07, 0.5599), (-0.466, -0.3386, 0.5599), (-0.08911, 0.2743, 1.706), (0.2333, 0.1695, 1.706), (-0.2884, 1.443e-07, 1.706), (-0.08911, -0.2743, 1.706), (0.2333, -0.1695, 1.706), (-0.2243, 0.163, 1.709), (0.08567, -0.2637, 1.709), (0.2772, -2.737e-07, 1.709), (-0.2243, -0.163, 1.709), (0.1461, 0.4496, 2.21), (-0.152, 0.4677, 2.204), (0.3978, 0.289, 2.204), (-0.4917, 2.754e-07, 2.204), (-0.152, -0.4677, 2.204), (0.3978, -0.289, 2.204), (-0.3825, 0.2779, 2.21), (0.1461, -0.4496, 2.21), (0.4728, -4.373e-07, 2.21), (-0.3825, -0.2779, 2.21), (0.1461, 0.4496, 2.31), (-0.152, 0.4677, 2.304), (0.3978, 0.289, 2.304), (-0.4917, 2.754e-07, 2.304), (-0.152, -0.4677, 2.304), (0.3978, -0.289, 2.304), (-0.3825, 0.2779, 2.31), (0.1461, -0.4496, 2.31), (0.4728, -4.373e-07, 2.31), (-0.3825, -0.2779, 2.31), (0.1169, 0.3597, 2.365), (-0.1216, 0.3741, 2.36), (0.3183, 0.2312, 2.36), (-0.3934, 2.12e-07, 2.36), (-0.1216, -0.3741, 2.36), (0.3183, -0.2312, 2.36), (-0.306, 0.2223, 2.365), (0.1169, -0.3597, 2.365), (0.3782, -3.582e-07, 2.365), (-0.306, -0.2223, 2.365), (0.0871, 0.2681, 2.297), (-0.09059, 0.2788, 2.294), (0.2372, 0.1723, 2.294), (-0.2932, 1.447e-07, 2.294), (-0.09059, -0.2788, 2.294), (0.2372, -0.1723, 2.294), (-0.228, 0.1657, 2.297), (0.0871, -0.2681, 2.297), (0.2818, -2.802e-07, 2.297), (-0.228, -0.1657, 2.297), (0.07384, 0.2273, 2.21), (-0.07681, 0.2364, 2.207), (0.2011, 0.1461, 2.207), (-0.2485, 1.143e-07, 2.207), (-0.07681, -0.2364, 2.207), (0.2011, -0.1461, 2.207), (-0.1933, 0.1405, 2.21), (0.07384, -0.2273, 2.21), (0.239, -2.459e-07, 2.21), (-0.1933, -0.1405, 2.21), (0.07211, 0.2202, 2.119), (-0.07501, 0.2291, 2.116), (0.1964, 0.141, 2.116), (-0.2427, -0.001717, 2.116), (-0.07501, -0.2326, 2.116), (0.1964, -0.1444, 2.116), (-0.1888, 0.1354, 2.119), (0.07211, -0.2237, 2.119), (0.2334, -0.001717, 2.119), (-0.1888, -0.1389, 2.119), (0.05397, 0.1644, 2.043), (-0.05613, 0.171, 2.04), (0.147, 0.1051, 2.04), (-0.1817, -0.001717, 2.04), (-0.05613, -0.1745, 2.04), (0.147, -0.1085, 2.04), (-0.1413, 0.1009, 2.043), (0.05397, -0.1678, 2.043), (0.1746, -0.001717, 2.043), (-0.1413, -0.1044, 2.043), (-8.941e-08, -0.001717, 2.042), (0.3329, -3.208e-07, 1.959), (0.2801, 0.2035, 1.955), (-0.3463, 1.811e-07, 1.955), (-0.2693, -0.1957, 1.959), (0.1029, 0.3166, 1.959), (-0.107, 0.3293, 1.955), (-0.107, -0.3293, 1.955), (0.1029, -0.3166, 1.959), (-0.2693, 0.1957, 1.959), (0.2801, -0.2035, 1.955)], [], [(4, 8, 43, 45), (47, 23, 41, 39), (1, 3, 38, 0), (14, 1, 0, 34), (5, 26, 32, 37), (40, 42, 10, 25), (9, 7, 44, 42), (43, 40, 25, 6), (46, 45, 3, 1), (45, 43, 6, 3), (44, 39, 26, 5), (41, 46, 1, 14), (23, 2, 46, 41), (39, 41, 14, 26), (26, 14, 34, 32), (6, 25, 33, 36), (42, 44, 5, 10), (8, 24, 40, 43), (10, 5, 37, 35), (7, 47, 39, 44), (3, 6, 36, 38), (2, 4, 45, 46), (24, 9, 42, 40), (25, 10, 35, 33), (28, 31, 11, 15), (21, 30, 12, 18), (22, 29, 13, 17), (30, 28, 15, 12), (27, 21, 18, 16), (29, 27, 16, 13), (20, 22, 17, 19), (31, 20, 19, 11), (0, 38, 20, 31), (38, 36, 22, 20), (33, 35, 27, 29), (35, 37, 21, 27), (32, 34, 28, 30), (36, 33, 29, 22), (37, 32, 30, 21), (34, 0, 31, 28), (52, 56, 91, 93), (95, 71, 89, 87), (49, 51, 86, 48), (62, 49, 48, 82), (53, 74, 80, 85), (88, 90, 58, 73), (57, 55, 92, 90), (91, 88, 73, 54), (94, 93, 51, 49), (93, 91, 54, 51), (92, 87, 74, 53), (89, 94, 49, 62), (71, 50, 94, 89), (87, 89, 62, 74), (74, 62, 82, 80), (54, 73, 81, 84), (90, 92, 53, 58), (56, 72, 88, 91), (58, 53, 85, 83), (55, 95, 87, 92), (51, 54, 84, 86), (50, 52, 93, 94), (72, 57, 90, 88), (73, 58, 83, 81), (76, 79, 59, 63), (69, 78, 60, 66), (70, 77, 61, 65), (78, 76, 63, 60), (75, 69, 66, 64), (77, 75, 64, 61), (68, 70, 65, 67), (79, 68, 67, 59), (48, 86, 68, 79), (86, 84, 70, 68), (81, 83, 75, 77), (83, 85, 69, 75), (80, 82, 76, 78), (84, 81, 77, 70), (85, 80, 78, 69), (82, 48, 79, 76), (100, 104, 139, 141), (143, 119, 137, 135), (97, 99, 134, 96), (110, 97, 96, 130), (101, 122, 128, 133), (136, 138, 106, 121), (105, 103, 140, 138), (139, 136, 121, 102), (142, 141, 99, 97), (141, 139, 102, 99), (140, 135, 122, 101), (137, 142, 97, 110), (119, 98, 142, 137), (135, 137, 110, 122), (122, 110, 130, 128), (102, 121, 129, 132), (138, 140, 101, 106), (104, 120, 136, 139), (106, 101, 133, 131), (103, 143, 135, 140), (99, 102, 132, 134), (98, 100, 141, 142), (120, 105, 138, 136), (121, 106, 131, 129), (124, 127, 107, 111), (117, 126, 108, 114), (118, 125, 109, 113), (126, 124, 111, 108), (123, 117, 114, 112), (125, 123, 112, 109), (116, 118, 113, 115), (127, 116, 115, 107), (96, 134, 116, 127), (134, 132, 118, 116), (129, 131, 123, 125), (131, 133, 117, 123), (128, 130, 124, 126), (132, 129, 125, 118), (133, 128, 126, 117), (130, 96, 127, 124), (148, 152, 187, 189), (191, 167, 185, 183), (145, 147, 182, 144), (158, 145, 144, 178), (149, 170, 176, 181), (184, 186, 154, 169), (153, 151, 188, 186), (187, 184, 169, 150), (190, 189, 147, 145), (189, 187, 150, 147), (188, 183, 170, 149), (185, 190, 145, 158), (167, 146, 190, 185), (183, 185, 158, 170), (170, 158, 178, 176), (150, 169, 177, 180), (186, 188, 149, 154), (152, 168, 184, 187), (154, 149, 181, 179), (151, 191, 183, 188), (147, 150, 180, 182), (146, 148, 189, 190), (168, 153, 186, 184), (169, 154, 179, 177), (172, 175, 155, 159), (165, 174, 156, 162), (166, 173, 157, 161), (174, 172, 159, 156), (171, 165, 162, 160), (173, 171, 160, 157), (164, 166, 161, 163), (175, 164, 163, 155), (144, 182, 164, 175), (182, 180, 166, 164), (177, 179, 171, 173), (179, 181, 165, 171), (176, 178, 172, 174), (180, 177, 173, 166), (181, 176, 174, 165), (178, 144, 175, 172), (196, 200, 235, 237), (239, 215, 233, 231), (193, 195, 230, 192), (206, 193, 192, 226), (197, 218, 224, 229), (232, 234, 202, 217), (201, 199, 236, 234), (235, 232, 217, 198), (238, 237, 195, 193), (237, 235, 198, 195), (236, 231, 218, 197), (233, 238, 193, 206), (215, 194, 238, 233), (231, 233, 206, 218), (218, 206, 226, 224), (198, 217, 225, 228), (234, 236, 197, 202), (200, 216, 232, 235), (202, 197, 229, 227), (199, 239, 231, 236), (195, 198, 228, 230), (194, 196, 237, 238), (216, 201, 234, 232), (217, 202, 227, 225), (220, 223, 203, 207), (213, 222, 204, 210), (214, 221, 205, 209), (222, 220, 207, 204), (219, 213, 210, 208), (221, 219, 208, 205), (212, 214, 209, 211), (223, 212, 211, 203), (192, 230, 212, 223), (230, 228, 214, 212), (225, 227, 219, 221), (227, 229, 213, 219), (224, 226, 220, 222), (228, 225, 221, 214), (229, 224, 222, 213), (226, 192, 223, 220), (254, 257, 244, 247), (255, 252, 249, 246), (252, 260, 243, 249), (353, 354, 289, 283), (352, 355, 280, 282), (360, 351, 288, 285), (357, 358, 287, 284), (355, 356, 281, 280), (351, 352, 282, 288), (253, 255, 246, 248), (359, 353, 283, 286), (261, 258, 266, 260), (242, 247, 276, 271), (249, 243, 272, 278), (262, 270, 251, 257), (250, 245, 274, 279), (256, 253, 248, 245), (268, 264, 255, 253), (356, 359, 286, 281), (247, 244, 273, 276), (267, 262, 257, 254), (251, 256, 245, 250), (354, 357, 284, 289), (263, 268, 253, 256), (257, 251, 250, 244), (266, 265, 242, 241), (270, 263, 256, 251), (358, 360, 285, 287), (244, 250, 279, 273), (264, 269, 252, 255), (248, 246, 275, 277), (260, 266, 241, 243), (258, 259, 265, 266), (241, 242, 271, 240), (246, 249, 278, 275), (269, 261, 260, 252), (265, 254, 247, 242), (245, 248, 277, 274), (259, 267, 254, 265), (243, 241, 240, 272), (288, 282, 292, 298), (283, 289, 299, 293), (280, 281, 291, 290), (284, 287, 297, 294), (281, 286, 296, 291), (289, 284, 294, 299), (286, 283, 293, 296), (287, 285, 295, 297), (282, 280, 290, 292), (285, 288, 298, 295), (298, 292, 302, 308), (293, 299, 309, 303), (290, 291, 301, 300), (294, 297, 307, 304), (291, 296, 306, 301), (299, 294, 304, 309), (296, 293, 303, 306), (297, 295, 305, 307), (292, 290, 300, 302), (295, 298, 308, 305), (308, 302, 312, 318), (303, 309, 319, 313), (300, 301, 311, 310), (304, 307, 317, 314), (301, 306, 316, 311), (309, 304, 314, 319), (306, 303, 313, 316), (307, 305, 315, 317), (302, 300, 310, 312), (305, 308, 318, 315), (318, 312, 322, 328), (313, 319, 329, 323), (310, 311, 321, 320), (314, 317, 327, 324), (311, 316, 326, 321), (319, 314, 324, 329), (316, 313, 323, 326), (317, 315, 325, 327), (312, 310, 320, 322), (315, 318, 328, 325), (328, 322, 332, 338), (323, 329, 339, 333), (320, 321, 331, 330), (324, 327, 337, 334), (321, 326, 336, 331), (329, 324, 334, 339), (326, 323, 333, 336), (327, 325, 335, 337), (322, 320, 330, 332), (325, 328, 338, 335), (338, 332, 342, 348), (333, 339, 349, 343), (330, 331, 341, 340), (334, 337, 347, 344), (331, 336, 346, 341), (339, 334, 344, 349), (336, 333, 343, 346), (337, 335, 345, 347), (332, 330, 340, 342), (335, 338, 348, 345), (348, 342, 350), (343, 349, 350), (340, 341, 350), (344, 347, 350), (341, 346, 350), (349, 344, 350), (346, 343, 350), (347, 345, 350), (342, 340, 350), (345, 348, 350), (277, 275, 360, 358), (279, 274, 357, 354), (271, 276, 359, 356), (276, 273, 353, 359), (278, 272, 352, 351), (240, 271, 356, 355), (274, 277, 358, 357), (275, 278, 351, 360), (272, 240, 355, 352), (273, 279, 354, 353)])
me_cube_005.polygons.foreach_set('material_index', [1, 1, 1, 1, 1, 1, 1, 1, 1, 1, 1, 1, 1, 1, 1, 1, 1, 1, 1, 1, 1, 1, 1, 1, 1, 1, 1, 1, 1, 1, 1, 1, 1, 1, 1, 1, 1, 1, 1, 1, 1, 1, 1, 1, 1, 1, 1, 1, 1, 1, 1, 1, 1, 1, 1, 1, 1, 1, 1, 1, 1, 1, 1, 1, 1, 1, 1, 1, 1, 1, 1, 1, 1, 1, 1, 1, 1, 1, 1, 1, 1, 1, 1, 1, 1, 1, 1, 1, 1, 1, 1, 1, 1, 1, 1, 1, 1, 1, 1, 1, 1, 1, 1, 1, 1, 1, 1, 1, 1, 1, 1, 1, 1, 1, 1, 1, 1, 1, 1, 1, 1, 1, 1, 1, 1, 1, 1, 1, 1, 1, 1, 1, 1, 1, 1, 1, 1, 1, 1, 1, 1, 1, 1, 1, 1, 1, 1, 1, 1, 1, 1, 1, 1, 1, 1, 1, 1, 1, 1, 1, 1, 1, 1, 1, 1, 1, 1, 1, 1, 1, 1, 1, 1, 1, 1, 1, 1, 1, 1, 1, 1, 1, 1, 1, 1, 1, 1, 1, 1, 1, 1, 1, 1, 1, 1, 1, 1, 1, 1, 1, 0, 0, 0, 0, 0, 0, 0, 0, 0, 0, 0, 0, 0, 0, 0, 0, 0, 0, 0, 0, 0, 0, 0, 0, 0, 0, 0, 0, 0, 0, 0, 0, 0, 0, 0, 0, 0, 0, 0, 0, 0, 0, 0, 0, 0, 0, 0, 0, 0, 0, 0, 0, 0, 0, 0, 0, 0, 0, 0, 0, 0, 0, 0, 0, 0, 0, 0, 0, 0, 0, 0, 0, 0, 0, 0, 0, 0, 0, 0, 0, 0, 0, 0, 0, 0, 0, 0, 0, 0, 0, 0, 0, 0, 0, 0, 0, 0, 0, 0, 0, 0, 0, 0, 0, 0, 0, 0, 0, 0, 0, 0, 0, 0, 0, 0, 0, 0, 0, 0, 0])
me_cube_005.materials.append(mat_heart)
me_cube_005.materials.append(mat_sex)
me_cube_005.use_remesh_preserve_volume = False
me_cube_005.use_remesh_preserve_attributes = False
me_cube_005.use_mirror_vertex_groups = False
me_cube_005.update()
me_cube = bpy.data.meshes.new('Cube')
me_cube.from_pydata([(1.375, -0.7279, 0.01033), (2.976, -1.921, 0.7218), (4.343, -1.507, 1.78), (3.031, -0.9651, 1.281), (1.067, -0.7753, 0.6284), (4.388, -0.7588, 2.264), (3.191, -0.9563, 0.6084), (4.833, -0.5268, 2.582), (4.551, -0.7479, 1.741), (1.117, -1.083, 0.01033), (2.203, -0.875, 0.2133), (3.087, -3.576e-06, 1.414), (4.875, -4.768e-06, 2.651), (4.444, -4.292e-06, 2.388), (4.621, -4.292e-06, 1.839), (2.529, -1.837, 0.5671), (1.29, -1.311e-06, 0.01935), (3.799, -1.837, 1.184), (2.96, -1.687, 1.008), (3.059, -1.676, 0.547), (4.668, -1.035, 2.312), (4.321, -1.325, 2.019), (4.429, -1.312, 1.653), (1.152, -1.311e-06, 0.6848), (3.269, -3.099e-06, 0.6982), (2.068, -0.8829, 0.8806), (4.037, -0.9135, 1.133), (3.859, -0.9234, 1.764), (4.795, -0.5791, 2.276), (4.688, -0.5877, 2.598), (2.106, -2.384e-06, 0.9739), (4.122, -4.053e-06, 1.246), (3.924, -4.053e-06, 1.915), (4.847, -4.768e-06, 2.35), (4.732, -5.245e-06, 2.683), (2.107, -1.531, 0.2075), (2.26, -1.907e-06, 0.266), (2.058, -1.496, 0.6674), (3.893, -1.601, 1.033), (3.78, -1.613, 1.467), (4.649, -0.9913, 2.096), (4.571, -1.0, 2.343), (1.854, -2.584, 1.281), (2.078, -3.939, 2.264), (2.747, -2.237, 0.7218), (1.994, -4.433, 2.582), (2.775, -3.665, 1.78), (2.118, -4.097, 1.741), (1.896, -2.739, 0.6084), (1.479, -1.694, 0.8806), (2.116, -3.557, 1.133), (2.921, -3.046, 1.184), (2.071, -3.385, 1.764), (2.519, -2.294, 1.008), (2.539, -2.392, 0.547), (2.033, -4.382, 2.276), (2.427, -4.119, 2.312), (1.507, -4.637, 2.651), (2.008, -4.277, 2.598), (2.595, -3.7, 2.019), (2.616, -3.807, 1.653), (0.3985, -1.226, 0.01935), (1.513, -1.824, 0.2133), (1.01, -3.109, 0.6982), (0.6508, -2.003, 0.9739), (2.726, -3.208, 1.033), (1.274, -3.92, 1.246), (2.703, -3.096, 1.467), (2.379, -4.115, 2.096), (2.364, -4.039, 2.343), (0.6983, -2.149, 0.266), (-3.829, -2.782, 2.683), (-3.111, -3.496, 2.343), (-3.921, -2.849, 2.35), (-3.178, -3.534, 2.096), (-3.174, -2.306, 1.915), (-2.11, -3.527, 1.467), (-2.209, -3.584, 1.033), (-2.645, -1.922, 0.6982), (-1.268, -2.003, 0.2133), (-2.812, -3.664, 1.653), (-3.595, -2.612, 2.388), (-2.717, -3.612, 2.019), (-3.447, -3.231, 2.598), (-3.168, -3.581, 2.312), (-3.539, -3.287, 2.276), (-1.49, -3.154, 0.547), (-1.403, -3.105, 1.008), (-2.58, -3.016, 1.764), (-1.994, -3.719, 1.184), (-2.729, -3.112, 1.133), (-1.154, -1.93, 0.8806), (-2.02, -2.649, 0.6084), (-3.242, -3.28, 1.741), (-2.628, -3.772, 1.78), (-3.6, -3.267, 2.582), (-1.278, -3.304, 0.7218), (-3.104, -3.193, 2.264), (-1.884, -2.562, 1.281), (0.4616, -4.657, 2.343), (0.4938, -4.728, 2.096), (-0.3665, -4.093, 1.467), (-0.3197, -4.198, 1.033), (-0.7862, -2.42, 0.6674), (1.462, -4.501, 2.683), (1.498, -4.609, 2.35), (1.213, -3.732, 1.915), (0.8898, -4.64, 2.598), (0.9311, -4.74, 2.276), (0.3144, -3.956, 1.764), (0.3787, -4.122, 1.133), (-0.2006, -2.24, 0.8806), (0.356, -1.096, 0.6848), (0.1212, -4.617, 1.653), (0.07492, -4.519, 2.019), (0.4579, -4.759, 2.312), (-0.6482, -3.428, 0.547), (-0.6895, -3.337, 1.008), (-0.573, -4.181, 1.184), (-0.966, -2.973, 0.5671), (1.428, -4.395, 1.839), (1.373, -4.226, 2.388), (0.954, -2.936, 1.414), (-0.1515, -2.365, 0.2133), (0.695, -4.559, 1.741), (0.9924, -4.759, 2.582), (0.07667, -3.33, 0.6084), (0.6343, -4.408, 2.264), (-0.4076, -1.254, 0.6284), (0.01858, -3.18, 1.281), (-0.09084, -4.596, 1.78), (-0.9077, -3.424, 0.7218), (-1.54, -0.2192, 0.01033), (-3.537, -0.1949, 0.7218), (-4.399, -1.334, 1.78), (-3.019, -1.0, 1.281), (-1.319, 7.153e-07, 0.6284), (-3.996, -1.965, 2.264), (-3.144, -1.102, 0.6084), (-4.219, -2.414, 2.582), (-4.122, -2.07, 1.741), (-1.54, 0.2192, 0.01033), (-2.296, -0.5868, 0.2133), (-2.498, -1.815, 1.414), (-3.944, -2.866, 2.651), (-3.739, -2.716, 1.839), (-3.126, 1.192e-06, 0.5671), (-1.043, -0.758, 0.01935), (-4.153, -0.7471, 1.184), (-3.386, -0.3754, 1.008), (-3.46, -0.4427, 0.547), (-4.385, -1.906, 2.312), (-4.274, -1.468, 2.019), (-4.354, -1.542, 1.653), (-0.932, -0.6771, 0.6848), (-2.192, -0.5014, 0.8806), (-3.803, -1.634, 1.133), (-3.665, -1.521, 1.764), (-4.22, -2.35, 2.276), (-4.138, -2.28, 2.598), (-1.704, -1.238, 0.9739), (-3.334, -2.423, 1.246), (-2.604, 1.192e-06, 0.2075), (-1.828, -1.328, 0.266), (-2.544, 1.192e-06, 0.6674), (-4.091, -0.9931, 1.033), (-4.006, -0.9164, 1.467), (-4.344, -1.931, 2.096), (-4.286, -1.878, 2.343), (-3.019, 1.0, 1.281), (-3.996, 1.965, 2.264), (-3.537, 0.1949, 0.7218), (-4.219, 2.414, 2.582), (-4.399, 1.334, 1.78), (-4.122, 2.07, 1.741), (-3.144, 1.102, 0.6084), (-2.192, 0.5014, 0.8806), (-3.803, 1.634, 1.133), (-4.153, 0.7471, 1.184), (-3.665, 1.521, 1.764), (-3.386, 0.3754, 1.008), (-2.498, 1.815, 1.414), (-3.46, 0.4427, 0.547), (-4.22, 2.35, 2.276), (-4.385, 1.906, 2.312), (-4.138, 2.28, 2.598), (-4.274, 1.468, 2.019), (-3.595, 2.612, 2.388), (-4.354, 1.542, 1.653), (-2.296, 0.5868, 0.2133), (-0.932, 0.6771, 0.6848), (-2.645, 1.922, 0.6982), (-4.091, 0.9931, 1.033), (-4.006, 0.9164, 1.467), (-3.174, 2.306, 1.915), (-4.344, 1.931, 2.096), (-3.921, 2.849, 2.35), (-4.286, 1.878, 2.343), (0.0, 0.0, 0.435), (0.0, 0.0, -0.02591), (0.4616, 4.657, 2.343), (0.4938, 4.728, 2.096), (1.213, 3.732, 1.915), (-0.3665, 4.093, 1.467), (-0.3197, 4.198, 1.033), (0.6508, 2.003, 0.9739), (0.356, 1.096, 0.6848), (-0.1515, 2.365, 0.2133), (0.1212, 4.617, 1.653), (2.747, 2.237, 0.7218), (2.775, 3.665, 1.78), (1.373, 4.226, 2.388), (1.854, 2.584, 1.281), (0.07493, 4.519, 2.019), (1.067, 0.7753, 0.6284), (0.8898, 4.64, 2.598), (2.078, 3.939, 2.264), (1.896, 2.739, 0.6084), (1.994, 4.433, 2.582), (2.118, 4.097, 1.741), (1.507, 4.637, 2.651), (0.4579, 4.759, 2.312), (0.9311, 4.74, 2.276), (-0.6482, 3.428, 0.547), (0.954, 2.936, 1.414), (-0.6894, 3.337, 1.008), (0.3144, 3.956, 1.764), (1.513, 1.824, 0.2133), (-0.573, 4.181, 1.184), (0.3787, 4.122, 1.133), (-0.2006, 2.24, 0.8806), (0.07667, 3.33, 0.6084), (0.695, 4.559, 1.741), (-0.09083, 4.596, 1.78), (0.9924, 4.759, 2.582), (1.428, 4.395, 1.839), (-0.9077, 3.424, 0.7218), (2.529, 1.837, 0.5671), (0.3985, 1.226, 0.01935), (2.921, 3.046, 1.184), (2.519, 2.294, 1.008), (2.539, 2.392, 0.547), (2.427, 4.119, 2.312), (2.595, 3.7, 2.019), (2.616, 3.807, 1.653), (0.6343, 4.408, 2.264), (0.01859, 3.18, 1.281), (-3.111, 3.496, 2.343), (1.01, 3.109, 0.6982), (1.479, 1.694, 0.8806), (2.116, 3.557, 1.133), (2.071, 3.385, 1.764), (2.033, 4.382, 2.276), (2.008, 4.277, 2.598), (-3.178, 3.534, 2.096), (-2.11, 3.527, 1.467), (-2.209, 3.584, 1.033), (-0.7862, 2.42, 0.6674), (1.274, 3.92, 1.246), (-1.828, 1.328, 0.266), (1.498, 4.609, 2.35), (-0.8048, 2.477, 0.2075), (1.462, 4.501, 2.683), (2.107, 1.531, 0.2075), (0.6983, 2.149, 0.266), (2.058, 1.496, 0.6674), (2.726, 3.208, 1.033), (2.703, 3.096, 1.467), (2.379, 4.115, 2.096), (2.364, 4.039, 2.343), (3.031, 0.9651, 1.281), (4.388, 0.7588, 2.264), (2.976, 1.921, 0.7218), (4.833, 0.5268, 2.582), (-3.829, 2.782, 2.683), (4.343, 1.507, 1.78), (4.551, 0.7479, 1.741), (-3.334, 2.423, 1.246), (-1.704, 1.238, 0.9739), (-3.447, 3.231, 2.598), (-3.539, 3.287, 2.276), (3.191, 0.9563, 0.6084), (-2.58, 3.016, 1.764), (-2.729, 3.112, 1.133), (-1.154, 1.93, 0.8806), (2.068, 0.8829, 0.8806), (4.037, 0.9135, 1.133), (3.799, 1.837, 1.184), (-2.812, 3.664, 1.653), (3.859, 0.9234, 1.764), (2.96, 1.687, 1.008), (3.059, 1.676, 0.547), (4.795, 0.5791, 2.276), (4.668, 1.035, 2.312), (4.688, 0.5877, 2.598), (4.321, 1.325, 2.019), (4.429, 1.312, 1.653), (-2.717, 3.612, 2.019), (-3.168, 3.581, 2.312), (-1.49, 3.154, 0.547), (-1.403, 3.105, 1.008), (-1.994, 3.719, 1.184), (-1.043, 0.758, 0.01935), (-0.966, 2.973, 0.5671), (-3.739, 2.716, 1.839), (2.203, 0.875, 0.2133), (-3.944, 2.866, 2.651), (-1.268, 2.003, 0.2133), (-0.2674, 1.533, 0.01033), (-3.242, 3.28, 1.741), (3.893, 1.601, 1.033), (3.78, 1.613, 1.467), (4.649, 0.9913, 2.096), (4.571, 1.0, 2.343), (-3.6, 3.267, 2.582), (-2.02, 2.649, 0.6084), (-3.104, 3.193, 2.264), (-0.4076, 1.254, 0.6284), (-1.884, 2.562, 1.281), (-2.628, 3.772, 1.78), (-1.278, 3.304, 0.7218), (-0.6845, 1.397, 0.01033), (1.117, 1.083, 0.01033), (1.375, 0.7279, 0.01033), (-0.2674, -1.533, 0.01033), (-0.6845, -1.397, 0.01033), (-0.8048, -2.477, 0.2075)], [], [(212, 251, 202, 224), (212, 224, 205, 249), (234, 215, 262, 220), (234, 220, 260, 222), (232, 222, 260, 235), (232, 235, 258, 229), (317, 190, 198), (231, 248, 264, 207), (308, 207, 264, 238), (231, 229, 258, 248), (214, 206, 198), (141, 189, 259, 302), (175, 177, 277, 191), (321, 199, 302), (175, 191, 259, 189), (174, 304, 277, 177), (174, 183, 196, 304), (172, 185, 274, 306), (172, 306, 196, 183), (136, 190, 278, 176), (170, 187, 274, 185), (169, 176, 278, 181), (140, 145, 73, 158), (139, 158, 73, 144), (139, 144, 71, 159), (138, 78, 161, 156), (138, 142, 163, 78), (137, 159, 71, 81), (137, 81, 75, 157), (135, 157, 75, 143), (199, 321, 308), (129, 122, 64, 111), (128, 111, 64, 112), (126, 63, 66, 110), (126, 123, 70, 63), (125, 57, 104, 107), (125, 108, 105, 57), (124, 110, 66, 120), (98, 91, 160, 143), (128, 154, 160, 91), (98, 143, 75, 88), (95, 144, 73, 85), (95, 83, 71, 144), (93, 85, 73, 145), (93, 145, 161, 90), (317, 198, 206), (92, 78, 163, 79), (92, 90, 161, 78), (136, 154, 198), (199, 132, 141), (47, 55, 105, 120), (132, 199, 147), (47, 120, 66, 50), (45, 57, 105, 55), (45, 58, 104, 57), (43, 52, 106, 121), (4, 112, 64, 49), (43, 121, 104, 58), (42, 122, 106, 52), (42, 49, 64, 122), (4, 23, 198), (18, 37, 15, 1), (199, 0, 9), (0, 16, 36, 10), (1, 19, 38, 17), (1, 15, 35, 19), (44, 54, 35, 15), (1, 17, 39, 18), (2, 22, 40, 20), (2, 17, 38, 22), (2, 21, 39, 17), (2, 20, 41, 21), (3, 18, 39, 27), (3, 25, 37, 18), (3, 11, 30, 25), (3, 27, 32, 11), (0, 199, 16), (4, 25, 30, 23), (5, 21, 41, 29), (5, 27, 39, 21), (5, 13, 32, 27), (5, 29, 34, 13), (6, 24, 31, 26), (6, 10, 36, 24), (6, 19, 35, 10), (6, 26, 38, 19), (7, 20, 40, 28), (7, 28, 33, 12), (7, 12, 34, 29), (7, 29, 41, 20), (8, 26, 31, 14), (8, 14, 33, 28), (8, 28, 40, 22), (8, 22, 38, 26), (42, 52, 67, 53), (43, 59, 67, 52), (92, 79, 326, 86), (48, 62, 35, 54), (43, 58, 69, 59), (44, 51, 65, 54), (44, 53, 67, 51), (45, 56, 69, 58), (45, 55, 68, 56), (46, 60, 65, 51), (46, 51, 67, 59), (46, 56, 68, 60), (46, 59, 69, 56), (47, 50, 65, 60), (47, 60, 68, 55), (325, 79, 163, 147), (285, 265, 214), (48, 63, 70, 62), (9, 62, 70, 61), (48, 54, 65, 50), (48, 50, 66, 63), (42, 53, 37, 49), (53, 44, 15, 37), (87, 96, 119, 103), (98, 87, 103, 91), (92, 86, 77, 90), (199, 322, 323), (25, 4, 37), (93, 80, 74, 85), (93, 90, 77, 80), (94, 82, 72, 84), (94, 84, 74, 80), (94, 89, 76, 82), (94, 80, 77, 89), (95, 85, 74, 84), (95, 84, 72, 83), (96, 89, 77, 86), (96, 87, 76, 89), (97, 83, 72, 82), (97, 81, 71, 83), (97, 88, 75, 81), (324, 61, 70, 123), (97, 82, 76, 88), (98, 88, 76, 87), (124, 108, 100, 113), (124, 113, 102, 110), (124, 120, 105, 108), (125, 107, 99, 115), (125, 115, 100, 108), (126, 110, 102, 116), (127, 121, 106, 109), (127, 107, 104, 121), (127, 109, 101, 114), (127, 114, 99, 107), (129, 109, 106, 122), (129, 117, 101, 109), (129, 111, 103, 117), (130, 115, 99, 114), (130, 114, 101, 118), (130, 113, 100, 115), (130, 118, 102, 113), (131, 118, 101, 117), (131, 116, 102, 118), (324, 123, 326), (117, 103, 119, 131), (149, 164, 146, 133), (9, 61, 199), (132, 147, 163, 142), (4, 198, 112), (133, 146, 162, 150), (133, 150, 165, 148), (133, 148, 166, 149), (171, 182, 162, 146), (134, 148, 165, 153), (134, 153, 167, 151), (134, 151, 168, 152), (134, 152, 166, 148), (135, 155, 164, 149), (135, 149, 166, 157), (135, 143, 160, 155), (136, 155, 160, 154), (128, 198, 154), (137, 157, 166, 152), (137, 152, 168, 159), (138, 156, 165, 150), (138, 150, 162, 142), (139, 151, 167, 158), (139, 159, 168, 151), (140, 156, 161, 145), (140, 153, 165, 156), (140, 158, 167, 153), (169, 181, 194, 179), (169, 179, 193, 180), (323, 16, 199), (170, 186, 193, 179), (170, 179, 194, 187), (170, 185, 197, 186), (175, 189, 162, 182), (171, 180, 193, 178), (171, 178, 192, 182), (172, 183, 195, 184), (172, 184, 197, 185), (173, 178, 193, 186), (173, 188, 192, 178), (173, 184, 195, 188), (173, 186, 197, 184), (174, 177, 192, 188), (174, 188, 195, 183), (49, 37, 4), (325, 324, 326), (175, 182, 192, 177), (169, 180, 164, 176), (180, 171, 146, 164), (225, 236, 303, 257), (326, 79, 325), (246, 225, 257, 230), (240, 265, 237, 209), (132, 142, 162), (231, 223, 204, 229), (162, 189, 141), (111, 128, 103), (232, 208, 201, 222), (128, 112, 198), (209, 237, 263, 241), (209, 241, 266, 239), (209, 239, 267, 240), (272, 291, 263, 237), (210, 239, 266, 244), (210, 244, 268, 242), (210, 242, 269, 243), (210, 243, 267, 239), (232, 229, 204, 208), (233, 221, 201, 208), (233, 213, 200, 221), (233, 208, 204, 228), (233, 228, 203, 213), (212, 249, 265, 240), (212, 240, 267, 251), (234, 221, 200, 215), (234, 222, 201, 221), (236, 225, 203, 228), (236, 228, 204, 223), (231, 207, 261, 223), (245, 215, 200, 213), (216, 251, 267, 243), (216, 243, 269, 253), (217, 227, 264, 248), (217, 248, 258, 250), (217, 250, 266, 241), (217, 241, 263, 227), (218, 242, 268, 252), (218, 253, 269, 242), (219, 250, 258, 235), (219, 235, 260, 252), (219, 252, 268, 244), (219, 244, 266, 250), (270, 289, 311, 290), (307, 261, 321), (271, 295, 311, 289), (271, 294, 313, 295), (281, 305, 263, 291), (272, 290, 311, 287), (272, 287, 310, 291), (273, 292, 312, 293), (273, 293, 313, 294), (245, 226, 202, 211), (245, 213, 203, 226), (207, 308, 261), (275, 296, 310, 287), (275, 287, 311, 295), (275, 295, 313, 293), (275, 293, 312, 296), (276, 286, 310, 296), (276, 296, 312, 292), (317, 206, 205, 230), (246, 226, 203, 225), (246, 230, 205, 224), (246, 224, 202, 226), (309, 288, 256, 283), (309, 280, 254, 288), (309, 283, 277, 304), (314, 279, 247, 298), (314, 306, 274, 279), (314, 298, 254, 280), (315, 299, 261, 307), (315, 283, 256, 299), (9, 0, 35), (91, 103, 128), (316, 282, 255, 297), (316, 297, 247, 279), (281, 291, 310, 286), (318, 300, 255, 282), (318, 284, 257, 300), (319, 298, 247, 297), (319, 297, 255, 301), (319, 288, 254, 298), (319, 301, 256, 288), (320, 301, 255, 300), (236, 223, 261, 303), (320, 299, 256, 301), (320, 303, 261, 299), (321, 302, 259, 307), (227, 263, 322), (141, 302, 199), (300, 257, 303, 320), (270, 290, 265, 285), (290, 272, 237, 265), (214, 249, 205, 206), (136, 198, 190), (216, 253, 262, 211), (216, 211, 202, 251), (218, 252, 260, 220), (218, 220, 262, 253), (270, 285, 30, 11), (270, 11, 32, 289), (214, 23, 30, 285), (271, 289, 32, 13), (271, 13, 34, 294), (273, 294, 34, 12), (273, 12, 33, 292), (245, 211, 262, 215), (276, 14, 31, 286), (276, 292, 33, 14), (309, 304, 196, 280), (314, 280, 196, 306), (315, 307, 259, 191), (315, 191, 277, 283), (316, 187, 194, 282), (316, 279, 274, 187), (263, 305, 323), (308, 238, 199), (317, 284, 278, 190), (281, 24, 36, 305), (0, 10, 35), (281, 286, 31, 24), (318, 282, 194, 181), (318, 181, 278, 284), (35, 62, 9), (214, 198, 23), (126, 116, 326, 123), (96, 86, 326, 119), (131, 119, 326, 116), (325, 147, 199), (322, 238, 264, 227), (141, 132, 162), (308, 321, 261), (323, 322, 263), (324, 199, 61), (322, 199, 238), (323, 305, 36, 16), (199, 324, 325), (249, 214, 265), (230, 257, 317), (284, 317, 257), (176, 164, 136), (155, 136, 164)])
me_cube.materials.append(mat_leaves)
me_cube.use_remesh_preserve_volume = False
me_cube.use_remesh_preserve_attributes = False
me_cube.use_mirror_vertex_groups = False
me_cube.update()

# ---- objects
ob_heart2 = bpy.data.objects.new('Heart2', me_cube_001)
ob_flower2 = bpy.data.objects.new('Flower2', me_circle_001)
ob_plant = bpy.data.objects.new('Plant', me_circle)
ob_heart1 = bpy.data.objects.new('Heart1', me_cube_005)
ob_flower1 = bpy.data.objects.new('Flower1', me_cube)

# ---- transforms, parenting, visibility, modifiers, constraints
ob_heart2.location = (0.408, -1.876e-06, 14.0)
ob_heart2.rotation_euler = (5.813e-09, 0.289, 3.995e-08)
ob_heart2.lock_rotations_4d = False
ob_heart2.empty_display_type = 'ARROWS'
ob_heart2.lineart.crease_threshold = 0.0
ob_flower2.location = (0.408, -1.876e-06, 14.0)
ob_flower2.rotation_euler = (5.813e-09, 0.289, 3.995e-08)
ob_flower2.lineart.crease_threshold = 0.0
ob_plant.location = (0.0, 0.0, 0.0)
ob_plant.lineart.crease_threshold = 0.0
ob_heart1.location = (0.0, 0.0, 12.77)
ob_heart1.rotation_euler = (-0.08931, 0.2515, -0.001907)
ob_heart1.lock_rotations_4d = False
ob_heart1.empty_display_type = 'ARROWS'
ob_heart1.hide_viewport = True
ob_heart1.lineart.crease_threshold = 0.0
ob_flower1.location = (0.0, 0.0, 12.77)
ob_flower1.rotation_euler = (-0.08931, 0.2515, -0.001907)
ob_flower1.lock_rotations_4d = False
ob_flower1.empty_display_type = 'ARROWS'
ob_flower1.hide_viewport = True
ob_flower1.lineart.crease_threshold = 0.0

# ---- collection membership
col_collection_1.objects.link(ob_heart2)
col_collection_1.objects.link(ob_flower2)
col_collection_1.objects.link(ob_plant)
col_collection_1.objects.link(ob_heart1)
col_collection_1.objects.link(ob_flower1)

# ---- scene / render settings (as saved in the file)
scene.frame_start = 1; scene.frame_end = 250; scene.frame_set(1)
scene.render.engine = 'BLENDER_EEVEE_NEXT'
scene.render.resolution_percentage = 50
scene.render.dither_intensity = 0.0
scene.cycles.use_denoising = False
scene.cycles.samples = 10
scene.cycles.sampling_pattern = 'TABULATED_SOBOL'
scene.cycles.light_sampling_threshold = 0.0
scene.cycles.use_adaptive_sampling = False
scene.cycles.use_light_tree = False
scene.cycles.blur_glossy = 0.0
scene.cycles.pixel_filter_type = 'GAUSSIAN'
scene.cycles.sample_clamp_indirect = 0.0
scene.view_settings.view_transform = 'Standard'
bpy.context.view_layer.update()

# ---- added for rendering (the .blend has no active camera and no usable light): camera, sun
cam_auto = bpy.data.cameras.new('AutoCamera')
cam_auto.lens = 50.0
cam_auto.sensor_width = 36.0
cam_auto.clip_end = 1000.0
ob_auto_camera = bpy.data.objects.new('AutoCamera', cam_auto)
scene.collection.objects.link(ob_auto_camera)
ob_auto_camera.location = (21.0353, -24.9569, 25.6765)
ob_auto_camera.rotation_euler = (1.09748, -7.21219e-08, 0.694738)
scene.camera = ob_auto_camera
light_auto_sun = bpy.data.lights.new('AutoSun', 'SUN')
light_auto_sun.energy = 3.0
light_auto_sun.angle = 0.0523599
ob_auto_sun = bpy.data.objects.new('AutoSun', light_auto_sun)
scene.collection.objects.link(ob_auto_sun)
ob_auto_sun.rotation_euler = (0.872665, 0.174533, 0.523599)
bpy.context.view_layer.update()
